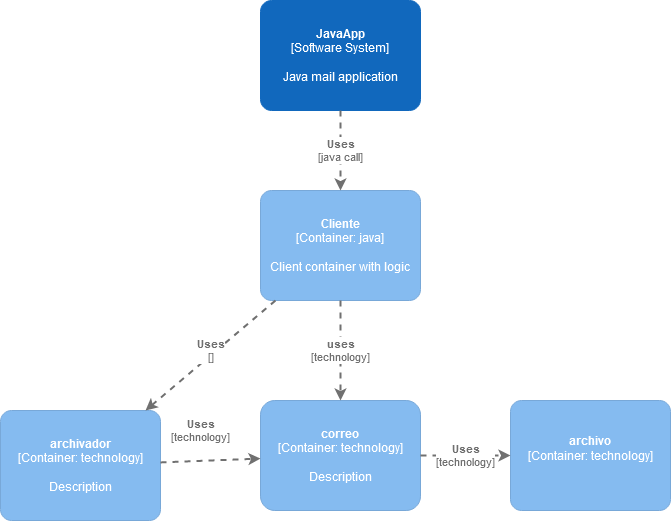

The diagram above was exported from draw.io. Its source (the exported page's mxGraphModel, read from the mxfile embedded in the PNG):
<mxGraphModel dx="1422" dy="791" grid="1" gridSize="10" guides="1" tooltips="1" connect="1" arrows="1" fold="1" page="1" pageScale="1" pageWidth="827" pageHeight="1169" math="0" shadow="0">
  <root>
    <mxCell id="0" />
    <mxCell id="1" parent="0" />
    <object placeholders="1" c4Name="JavaApp" c4Type="Software System" c4Description="Java mail application" label="&lt;b&gt;%c4Name%&lt;/b&gt;&lt;div&gt;[%c4Type%]&lt;/div&gt;&lt;br&gt;&lt;div&gt;%c4Description%&lt;/div&gt;" id="cM1dWdJgkf5Bzpw63Y_2-1">
      <mxCell style="rounded=1;whiteSpace=wrap;html=1;labelBackgroundColor=none;fillColor=#1168BD;fontColor=#ffffff;align=center;arcSize=10;strokeColor=#1168BD;metaEdit=1;metaData={&quot;c4Type&quot;:{&quot;editable&quot;:false}};points=[[0.25,0,0],[0.5,0,0],[0.75,0,0],[1,0.25,0],[1,0.5,0],[1,0.75,0],[0.75,1,0],[0.5,1,0],[0.25,1,0],[0,0.75,0],[0,0.5,0],[0,0.25,0]];" vertex="1" parent="1">
        <mxGeometry x="290" y="100" width="160" height="110.00000000000001" as="geometry" />
      </mxCell>
    </object>
    <object placeholders="1" c4Name="Cliente" c4Type="Container" c4Technology="java" c4Description="Client container with logic" label="&lt;b&gt;%c4Name%&lt;/b&gt;&lt;div&gt;[%c4Type%: %c4Technology%]&lt;/div&gt;&lt;br&gt;&lt;div&gt;%c4Description%&lt;/div&gt;" id="cM1dWdJgkf5Bzpw63Y_2-2">
      <mxCell style="rounded=1;whiteSpace=wrap;html=1;labelBackgroundColor=none;fillColor=#85BBF0;fontColor=#ffffff;align=center;arcSize=10;strokeColor=#78A8D8;metaEdit=1;metaData={&quot;c4Type&quot;:{&quot;editable&quot;:false}};points=[[0.25,0,0],[0.5,0,0],[0.75,0,0],[1,0.25,0],[1,0.5,0],[1,0.75,0],[0.75,1,0],[0.5,1,0],[0.25,1,0],[0,0.75,0],[0,0.5,0],[0,0.25,0]];" vertex="1" parent="1">
        <mxGeometry x="290" y="290" width="160" height="110.00000000000001" as="geometry" />
      </mxCell>
    </object>
    <object placeholders="1" c4Name="archivador" c4Type="Container" c4Technology="technology" c4Description="Description" label="&lt;b&gt;%c4Name%&lt;/b&gt;&lt;div&gt;[%c4Type%: %c4Technology%]&lt;/div&gt;&lt;br&gt;&lt;div&gt;%c4Description%&lt;/div&gt;" id="cM1dWdJgkf5Bzpw63Y_2-3">
      <mxCell style="rounded=1;whiteSpace=wrap;html=1;labelBackgroundColor=none;fillColor=#85BBF0;fontColor=#ffffff;align=center;arcSize=10;strokeColor=#78A8D8;metaEdit=1;metaData={&quot;c4Type&quot;:{&quot;editable&quot;:false}};points=[[0.25,0,0],[0.5,0,0],[0.75,0,0],[1,0.25,0],[1,0.5,0],[1,0.75,0],[0.75,1,0],[0.5,1,0],[0.25,1,0],[0,0.75,0],[0,0.5,0],[0,0.25,0]];" vertex="1" parent="1">
        <mxGeometry x="30" y="510" width="160" height="110.00000000000001" as="geometry" />
      </mxCell>
    </object>
    <object placeholders="1" c4Name="correo" c4Type="Container" c4Technology="technology" c4Description="Description" label="&lt;b&gt;%c4Name%&lt;/b&gt;&lt;div&gt;[%c4Type%: %c4Technology%]&lt;/div&gt;&lt;br&gt;&lt;div&gt;%c4Description%&lt;/div&gt;" id="cM1dWdJgkf5Bzpw63Y_2-4">
      <mxCell style="rounded=1;whiteSpace=wrap;html=1;labelBackgroundColor=none;fillColor=#85BBF0;fontColor=#ffffff;align=center;arcSize=13;strokeColor=#78A8D8;metaEdit=1;metaData={&quot;c4Type&quot;:{&quot;editable&quot;:false}};points=[[0.25,0,0],[0.5,0,0],[0.75,0,0],[1,0.25,0],[1,0.5,0],[1,0.75,0],[0.75,1,0],[0.5,1,0],[0.25,1,0],[0,0.75,0],[0,0.5,0],[0,0.25,0]];" vertex="1" parent="1">
        <mxGeometry x="290" y="500" width="160" height="110.00000000000001" as="geometry" />
      </mxCell>
    </object>
    <object placeholders="1" c4Name="archivo" c4Type="Container" c4Technology="technology" c4Description="" label="&lt;b&gt;%c4Name%&lt;/b&gt;&lt;div&gt;[%c4Type%: %c4Technology%]&lt;/div&gt;&lt;br&gt;&lt;div&gt;%c4Description%&lt;/div&gt;" id="cM1dWdJgkf5Bzpw63Y_2-5">
      <mxCell style="rounded=1;whiteSpace=wrap;html=1;labelBackgroundColor=none;fillColor=#85BBF0;fontColor=#ffffff;align=center;arcSize=10;strokeColor=#78A8D8;metaEdit=1;metaData={&quot;c4Type&quot;:{&quot;editable&quot;:false}};points=[[0.25,0,0],[0.5,0,0],[0.75,0,0],[1,0.25,0],[1,0.5,0],[1,0.75,0],[0.75,1,0],[0.5,1,0],[0.25,1,0],[0,0.75,0],[0,0.5,0],[0,0.25,0]];" vertex="1" parent="1">
        <mxGeometry x="540" y="500" width="160" height="110.00000000000001" as="geometry" />
      </mxCell>
    </object>
    <object placeholders="1" c4Type="Relationship" c4Technology="java call" c4Description="Uses" label="&lt;div style=&quot;text-align: left&quot;&gt;&lt;div style=&quot;text-align: center&quot;&gt;&lt;b&gt;%c4Description%&lt;/b&gt;&lt;/div&gt;&lt;div style=&quot;text-align: center&quot;&gt;[%c4Technology%]&lt;/div&gt;&lt;/div&gt;" id="cM1dWdJgkf5Bzpw63Y_2-6">
      <mxCell style="edgeStyle=none;rounded=0;html=1;jettySize=auto;orthogonalLoop=1;strokeColor=#707070;strokeWidth=2;fontColor=#707070;jumpStyle=none;dashed=1;metaEdit=1;metaData={&quot;c4Type&quot;:{&quot;editable&quot;:false}};" edge="1" parent="1" source="cM1dWdJgkf5Bzpw63Y_2-1" target="cM1dWdJgkf5Bzpw63Y_2-2">
        <mxGeometry width="160" relative="1" as="geometry">
          <mxPoint x="330" y="400" as="sourcePoint" />
          <mxPoint x="490" y="400" as="targetPoint" />
        </mxGeometry>
      </mxCell>
    </object>
    <object placeholders="1" c4Type="Relationship" c4Technology="" c4Description="Uses" label="&lt;div style=&quot;text-align: left&quot;&gt;&lt;div style=&quot;text-align: center&quot;&gt;&lt;b&gt;%c4Description%&lt;/b&gt;&lt;/div&gt;&lt;div style=&quot;text-align: center&quot;&gt;[%c4Technology%]&lt;/div&gt;&lt;/div&gt;" id="cM1dWdJgkf5Bzpw63Y_2-7">
      <mxCell style="edgeStyle=none;rounded=0;html=1;jettySize=auto;orthogonalLoop=1;strokeColor=#707070;strokeWidth=2;fontColor=#707070;jumpStyle=none;dashed=1;metaEdit=1;metaData={&quot;c4Type&quot;:{&quot;editable&quot;:false}};" edge="1" parent="1" source="cM1dWdJgkf5Bzpw63Y_2-2" target="cM1dWdJgkf5Bzpw63Y_2-3">
        <mxGeometry x="-0.0379" y="-4" width="160" relative="1" as="geometry">
          <mxPoint x="330" y="400" as="sourcePoint" />
          <mxPoint x="490" y="400" as="targetPoint" />
          <mxPoint as="offset" />
        </mxGeometry>
      </mxCell>
    </object>
    <object placeholders="1" c4Type="Relationship" c4Technology="technology" c4Description="uses" label="&lt;div style=&quot;text-align: left&quot;&gt;&lt;div style=&quot;text-align: center&quot;&gt;&lt;b&gt;%c4Description%&lt;/b&gt;&lt;/div&gt;&lt;div style=&quot;text-align: center&quot;&gt;[%c4Technology%]&lt;/div&gt;&lt;/div&gt;" id="cM1dWdJgkf5Bzpw63Y_2-8">
      <mxCell style="edgeStyle=none;rounded=0;html=1;jettySize=auto;orthogonalLoop=1;strokeColor=#707070;strokeWidth=2;fontColor=#707070;jumpStyle=none;dashed=1;metaEdit=1;metaData={&quot;c4Type&quot;:{&quot;editable&quot;:false}};" edge="1" parent="1" source="cM1dWdJgkf5Bzpw63Y_2-2" target="cM1dWdJgkf5Bzpw63Y_2-4">
        <mxGeometry width="160" relative="1" as="geometry">
          <mxPoint x="330" y="400" as="sourcePoint" />
          <mxPoint x="490" y="400" as="targetPoint" />
        </mxGeometry>
      </mxCell>
    </object>
    <object placeholders="1" c4Type="Relationship" c4Technology="technology" c4Description="Uses" label="&lt;div style=&quot;text-align: left&quot;&gt;&lt;div style=&quot;text-align: center&quot;&gt;&lt;b&gt;%c4Description%&lt;/b&gt;&lt;/div&gt;&lt;div style=&quot;text-align: center&quot;&gt;[%c4Technology%]&lt;/div&gt;&lt;/div&gt;" id="cM1dWdJgkf5Bzpw63Y_2-10">
      <mxCell style="edgeStyle=none;rounded=0;html=1;jettySize=auto;orthogonalLoop=1;strokeColor=#707070;strokeWidth=2;fontColor=#707070;jumpStyle=none;dashed=1;metaEdit=1;metaData={&quot;c4Type&quot;:{&quot;editable&quot;:false}};" edge="1" parent="1" source="cM1dWdJgkf5Bzpw63Y_2-4" target="cM1dWdJgkf5Bzpw63Y_2-5">
        <mxGeometry width="160" relative="1" as="geometry">
          <mxPoint x="330" y="400" as="sourcePoint" />
          <mxPoint x="490" y="400" as="targetPoint" />
        </mxGeometry>
      </mxCell>
    </object>
    <object placeholders="1" c4Type="Relationship" c4Technology="technology" c4Description="Uses" label="&lt;div style=&quot;text-align: left&quot;&gt;&lt;div style=&quot;text-align: center&quot;&gt;&lt;b&gt;%c4Description%&lt;/b&gt;&lt;/div&gt;&lt;div style=&quot;text-align: center&quot;&gt;[%c4Technology%]&lt;/div&gt;&lt;/div&gt;" id="cM1dWdJgkf5Bzpw63Y_2-11">
      <mxCell style="edgeStyle=none;rounded=0;html=1;jettySize=auto;orthogonalLoop=1;strokeColor=#707070;strokeWidth=2;fontColor=#707070;jumpStyle=none;dashed=1;metaEdit=1;metaData={&quot;c4Type&quot;:{&quot;editable&quot;:false}};" edge="1" parent="1" source="cM1dWdJgkf5Bzpw63Y_2-3" target="cM1dWdJgkf5Bzpw63Y_2-4">
        <mxGeometry x="-0.1767" y="30" width="160" relative="1" as="geometry">
          <mxPoint x="330" y="400" as="sourcePoint" />
          <mxPoint x="490" y="400" as="targetPoint" />
          <mxPoint as="offset" />
        </mxGeometry>
      </mxCell>
    </object>
  </root>
</mxGraphModel>